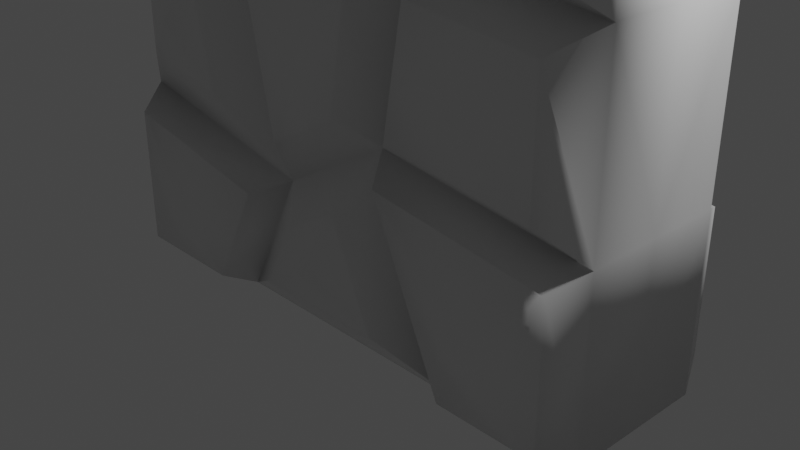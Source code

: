 # Source: rockWall.blend  (saved by Blender 3.4.6; exported with 4.5.12 LTS)
import bpy
from mathutils import Matrix  # noqa: F401  (used for matrix-valued properties, if any)

bpy.ops.wm.read_factory_settings(use_empty=True)
scene = bpy.context.scene
scene.name = 'Scene'

# ---- collections
col_collection = bpy.data.collections.new('Collection'); scene.collection.children.link(col_collection)

# ---- materials (node trees are filled in below, after node groups)
mat_material = bpy.data.materials.new('Material')
mat_material.alpha_threshold = 0.0
mat_material.use_transparent_shadow = False
mat_material.roughness = 0.5
mat_material.line_color = (0.0, 0.0, 0.0, 1.0)

# ---- material node trees
mat_material.use_nodes = True; mat_material.node_tree.nodes.clear()
_N = mat_material.node_tree.nodes; _L = mat_material.node_tree.links
n0 = _N.new('ShaderNodeOutputMaterial'); n0.name = 'Material Output'; n0.location = (300, 300)
n1 = _N.new('ShaderNodeBsdfPrincipled'); n1.name = 'Principled BSDF'; n1.location = (10, 300)
n1.distribution = 'GGX'
n1.subsurface_method = 'RANDOM_WALK_SKIN'
n1.inputs[3].default_value = 1.45
n1.inputs[27].default_value = (0.0, 0.0, 0.0, 1.0)
n1.inputs[28].default_value = 1.0
_L.new(n1.outputs[0], n0.inputs[0])
n0.is_active_output = True

# ---- world
world_world = bpy.data.worlds.new('World'); scene.world = world_world
world_world.use_nodes = True; world_world.node_tree.nodes.clear()
_N = world_world.node_tree.nodes; _L = world_world.node_tree.links
n0 = _N.new('ShaderNodeOutputWorld'); n0.name = 'World Output'; n0.location = (300, 300)
n1 = _N.new('ShaderNodeBackground'); n1.name = 'Background'; n1.location = (10, 300)
n1.inputs[0].default_value = (0.05088, 0.05088, 0.05088, 1.0)
_L.new(n1.outputs[0], n0.inputs[0])
n0.is_active_output = True
world_world.color = (0.05088, 0.05088, 0.05088)
world_world.use_sun_shadow = False
world_world.sun_shadow_jitter_overblur = 0.0

# ---- cameras
cam_camera = bpy.data.cameras.new('Camera')
cam_camera.clip_end = 100.0
cam_camera.ortho_scale = 7.314

# ---- lights
light_light = bpy.data.lights.new('Light', 'POINT')
light_light.transmission_factor = 0.0
light_light.energy = 1000.0
light_light.shadow_soft_size = 0.1
light_light.shadow_maximum_resolution = 0.006
light_light.use_absolute_resolution = True

# ---- meshes
me_cube = bpy.data.meshes.new('Cube')
me_cube.from_pydata([(3.0, -0.001579, 5.0), (3.0, -0.001579, -1.0), (3.0, -0.8003, 5.0), (3.0, -0.8003, -1.0), (-3.0, -0.001579, 5.0), (-3.0, -0.001579, -1.0), (-3.0, -0.8003, 5.0), (-3.0, -0.8003, -1.0), (-1.397, -0.001579, -1.0), (-1.151, -0.8003, 5.0), (-1.397, -0.8003, -1.0), (-1.151, -0.001579, 5.0), (3.0, -0.001579, 2.827), (-3.0, -0.8003, 2.827), (3.0, -0.8003, 2.827), (-3.0, -0.001579, 2.827), (-1.312, -0.8003, 3.311), (1.631, -0.8003, -1.0), (1.665, -0.001579, 5.0), (1.631, -0.001579, -1.0), (1.665, -0.8003, 5.0), (0.9587, -0.8003, 3.065), (3.0, -0.001579, 0.8963), (3.0, -0.8003, 0.8963), (-3.0, -0.001579, 0.8963), (-0.6828, -0.8003, 0.4455), (-3.0, -0.8003, 0.8963), (0.6355, -0.8003, 1.194), (1.257, -1.162, 4.772), (-0.8515, -1.162, 4.772), (-0.9725, -1.162, 3.508), (0.728, -1.162, 3.323), (2.809, -1.162, 4.768), (2.809, -1.162, 3.085), (1.775, -1.162, 4.768), (1.229, -1.162, 3.27), (2.649, -1.162, 2.562), (1.258, -1.162, 2.724), (2.649, -1.162, 1.247), (1.038, -1.162, 1.449), (0.5703, -1.162, 2.676), (-0.8676, -1.162, 2.832), (-0.4691, -1.162, 1.017), (0.3656, -1.162, 1.491), (2.832, -1.162, 0.7392), (2.832, -1.162, -0.8162), (1.709, -1.162, -0.8162), (0.8927, -1.162, 0.9834), (-0.3114, -1.162, 0.1727), (-0.6619, -1.162, -0.5366), (0.8237, -1.162, -0.5366), (0.3355, -1.162, 0.5399), (-2.802, -1.162, -0.8315), (-1.523, -1.162, -0.8315), (-0.9525, -1.162, 0.3225), (-2.802, -1.162, 0.6823), (-2.426, -1.162, 1.454), (-2.426, -1.162, 2.279), (-1.705, -1.162, 2.486), (-1.437, -1.162, 1.261), (-2.667, -1.162, 3.281), (-2.667, -1.162, 4.637), (-1.514, -1.162, 4.637), (-1.615, -1.162, 3.584), (0.04013, -1.294, 4.094), (2.156, -1.294, 3.973), (1.899, -1.294, 1.995), (-0.1002, -1.294, 2.004), (2.067, -1.294, 0.02255), (0.04651, -1.294, -0.09013), (-2.02, -1.294, -0.1645), (-1.999, -1.294, 1.87), (-2.116, -1.294, 4.035), (3.0, 0.7972, 5.0), (3.0, 0.7972, -1.0), (-3.0, 0.7972, 5.0), (-3.0, 0.7972, -1.0), (-1.151, 0.7972, 5.0), (-1.397, 0.7972, -1.0), (-3.0, 0.7972, 2.827), (3.0, 0.7972, 2.827), (-1.312, 0.7972, 3.311), (1.631, 0.7972, -1.0), (1.665, 0.7972, 5.0), (0.9587, 0.7972, 3.065), (3.0, 0.7972, 0.8963), (-0.6828, 0.7972, 0.4455), (-3.0, 0.7972, 0.8963), (0.6355, 0.7972, 1.194), (1.257, 1.158, 4.772), (-0.8515, 1.158, 4.772), (-0.9725, 1.158, 3.508), (0.728, 1.158, 3.323), (2.809, 1.158, 4.768), (2.809, 1.158, 3.085), (1.775, 1.158, 4.768), (1.229, 1.158, 3.27), (2.649, 1.158, 2.562), (1.258, 1.158, 2.724), (2.649, 1.158, 1.247), (1.038, 1.158, 1.449), (0.5703, 1.158, 2.676), (-0.8676, 1.158, 2.832), (-0.4691, 1.158, 1.017), (0.3656, 1.158, 1.491), (2.832, 1.158, 0.7392), (2.832, 1.158, -0.8162), (1.709, 1.158, -0.8162), (0.8927, 1.158, 0.9834), (-0.3114, 1.158, 0.1727), (-0.6619, 1.158, -0.5366), (0.8237, 1.158, -0.5366), (0.3355, 1.158, 0.5399), (-2.802, 1.158, -0.8315), (-1.523, 1.158, -0.8315), (-0.9525, 1.158, 0.3225), (-2.802, 1.158, 0.6823), (-2.426, 1.158, 1.454), (-2.426, 1.158, 2.279), (-1.705, 1.158, 2.486), (-1.437, 1.158, 1.261), (-2.667, 1.158, 3.281), (-2.667, 1.158, 4.637), (-1.514, 1.158, 4.637), (-1.615, 1.158, 3.584), (0.04013, 1.291, 4.094), (2.156, 1.291, 3.973), (1.899, 1.291, 1.995), (-0.1002, 1.291, 2.004), (2.067, 1.291, 0.02255), (0.04651, 1.291, -0.09013), (-2.02, 1.291, -0.1645), (-1.999, 1.291, 1.87), (-2.116, 1.291, 4.035)], [], [(11, 4, 6, 9), (6, 13, 60, 61), (13, 6, 4, 15), (19, 1, 3, 17), (12, 0, 2, 14), (5, 8, 10, 7), (9, 16, 30, 29), (18, 11, 9, 20), (27, 21, 40, 43), (22, 12, 14, 23), (26, 13, 15, 24), (13, 26, 56, 57), (21, 27, 39, 37), (0, 18, 20, 2), (21, 14, 33, 35), (8, 19, 17, 10), (17, 3, 45, 46), (10, 25, 54, 53), (7, 26, 24, 5), (1, 22, 23, 3), (25, 10, 49, 48), (58, 57, 71), (21, 20, 28, 31), (16, 21, 31, 30), (20, 9, 29, 28), (31, 28, 64), (20, 21, 35, 34), (2, 20, 34, 32), (14, 2, 32, 33), (51, 48, 69), (14, 21, 37, 36), (23, 14, 36, 38), (27, 23, 38, 39), (36, 37, 66), (21, 16, 41, 40), (16, 25, 42, 41), (25, 27, 43, 42), (57, 56, 71), (23, 27, 47, 44), (27, 17, 46, 47), (3, 23, 44, 45), (30, 31, 64), (10, 17, 50, 49), (17, 27, 51, 50), (27, 25, 48, 51), (50, 51, 69), (26, 7, 52, 55), (7, 10, 53, 52), (25, 26, 55, 54), (29, 30, 64), (26, 25, 59, 56), (25, 16, 58, 59), (16, 13, 57, 58), (49, 50, 69), (16, 9, 62, 63), (9, 6, 61, 62), (13, 16, 63, 60), (38, 36, 66), (59, 58, 71), (37, 39, 66), (45, 44, 68), (56, 59, 71), (39, 38, 66), (46, 45, 68), (47, 46, 68), (52, 53, 70), (33, 32, 65), (44, 47, 68), (53, 54, 70), (32, 34, 65), (55, 52, 70), (35, 33, 65), (61, 60, 72), (40, 41, 67), (54, 55, 70), (34, 35, 65), (62, 61, 72), (41, 42, 67), (63, 62, 72), (43, 40, 67), (48, 49, 69), (60, 63, 72), (28, 29, 64), (42, 43, 67), (11, 77, 75, 4), (75, 122, 121, 79), (79, 15, 4, 75), (19, 82, 74, 1), (12, 80, 73, 0), (5, 76, 78, 8), (77, 90, 91, 81), (18, 83, 77, 11), (88, 104, 101, 84), (22, 85, 80, 12), (87, 24, 15, 79), (79, 118, 117, 87), (84, 98, 100, 88), (0, 73, 83, 18), (84, 96, 94, 80), (8, 78, 82, 19), (82, 107, 106, 74), (78, 114, 115, 86), (76, 5, 24, 87), (1, 74, 85, 22), (86, 109, 110, 78), (119, 132, 118), (84, 92, 89, 83), (81, 91, 92, 84), (83, 89, 90, 77), (92, 125, 89), (83, 95, 96, 84), (73, 93, 95, 83), (80, 94, 93, 73), (112, 130, 109), (80, 97, 98, 84), (85, 99, 97, 80), (88, 100, 99, 85), (97, 127, 98), (84, 101, 102, 81), (81, 102, 103, 86), (86, 103, 104, 88), (118, 132, 117), (85, 105, 108, 88), (88, 108, 107, 82), (74, 106, 105, 85), (91, 125, 92), (78, 110, 111, 82), (82, 111, 112, 88), (88, 112, 109, 86), (111, 130, 112), (87, 116, 113, 76), (76, 113, 114, 78), (86, 115, 116, 87), (90, 125, 91), (87, 117, 120, 86), (86, 120, 119, 81), (81, 119, 118, 79), (110, 130, 111), (81, 124, 123, 77), (77, 123, 122, 75), (79, 121, 124, 81), (99, 127, 97), (120, 132, 119), (98, 127, 100), (106, 129, 105), (117, 132, 120), (100, 127, 99), (107, 129, 106), (108, 129, 107), (113, 131, 114), (94, 126, 93), (105, 129, 108), (114, 131, 115), (93, 126, 95), (116, 131, 113), (96, 126, 94), (122, 133, 121), (101, 128, 102), (115, 131, 116), (95, 126, 96), (123, 133, 122), (102, 128, 103), (124, 133, 123), (104, 128, 101), (109, 130, 110), (121, 133, 124), (89, 125, 90), (103, 128, 104)])
me_cube.polygons.foreach_set('use_smooth', [True] * 168)
_uv = me_cube.uv_layers.new(name='UVMap')
_uv.uv.foreach_set('vector', [0.3397, 0.9853, 0.3397, 1.392, 0.1639, 1.392, 0.1639, 0.9853, 1.51, 0.6112, 1.51, 1.09, 1.429, 0.9901, 1.429, 0.6917, 0.6746, 0.5494, 0.6746, 0.07245, 0.8505, 0.07245, 0.8505, 0.5494, -0.6818, 1.092, -0.6818, 1.393, -0.8577, 1.393, -0.8577, 1.092, -0.171, 0.5509, -0.171, 0.07245, 0.0048, 0.07245, 0.0048, 0.5509, -0.6818, 0.07245, -0.6818, 0.4253, -0.8577, 0.4253, -0.8577, 0.07245, 1.335, -0.4021, 0.9611, -0.4016, 1.011, -0.4806, 1.291, -0.481, 0.3397, 0.3662, 0.3397, 0.9853, 0.1639, 0.9853, 0.1639, 0.3662, 1.908, 0.6108, 1.908, 1.023, 1.829, 0.9371, 1.829, 0.6763, -0.171, 0.9759, -0.171, 0.5509, 0.0048, 0.5509, 0.0048, 0.9759, 0.6746, 0.973, 0.6746, 0.5494, 0.8505, 0.5494, 0.8505, 0.973, -0.8305, -0.9396, -0.4055, -0.94, -0.5277, -0.8054, -0.7093, -0.8052, 1.379, 0.03941, 0.9611, 0.03941, 1.033, -0.04689, 1.317, -0.04689, 0.3397, 0.07245, 0.3397, 0.3662, 0.1639, 0.3662, 0.1639, 0.07245, 0.5767, 1.392, 0.5767, 1.842, 0.4971, 1.8, 0.4971, 1.452, -0.6818, 0.4253, -0.6818, 1.092, -0.8577, 1.092, -0.8577, 0.4253, -0.8577, 1.092, -0.8577, 1.393, -0.9372, 1.356, -0.9372, 1.109, 1.344, 1.568, 1.344, 1.887, 1.265, 1.86, 1.265, 1.606, 0.6746, 1.389, 0.6746, 0.973, 0.8505, 0.973, 0.8505, 1.389, -0.171, 1.393, -0.171, 0.9759, 0.0048, 0.9759, 0.004799, 1.393, -0.3063, -0.4333, 0.01197, -0.5898, -0.08947, -0.4198, -0.2456, -0.343, -0.7548, -0.6475, -0.7093, -0.8052, -0.6191, -0.7084, 0.08433, 1.393, 0.08433, 1.819, 0.0048, 1.769, 0.0048, 1.45, 1.829, 0.6108, 1.829, 1.111, 1.749, 1.06, 1.749, 0.6856, 0.1639, 0.3662, 0.1639, 0.9853, 0.08433, 0.9174, 0.08433, 0.4537, 1.006, -0.8547, 1.335, -0.94, 1.161, -0.6924, 1.775, 0.01049, 1.775, -0.4016, 1.855, -0.3614, 1.855, -0.04236, 0.1639, 0.07245, 0.1639, 0.3662, 0.08433, 0.3395, 0.08433, 0.1121, 0.0048, 0.5509, 0.0048, 0.07245, 0.08433, 0.1235, 0.08433, 0.494, -0.3265, -0.2015, -0.2456, -0.343, -0.1875, -0.2615, 0.4971, 1.392, 0.4971, 1.843, 0.4176, 1.774, 0.4176, 1.467, 0.0048, 0.9759, 0.0048, 0.5509, 0.08433, 0.6093, 0.08433, 0.8988, 1.669, 0.6108, 1.669, 1.131, 1.59, 1.054, 1.59, 0.6995, 1.334, -0.3527, 1.317, -0.04689, 1.183, -0.2153, -0.8829, -0.07375, -0.9372, -0.5704, -0.831, -0.4642, -0.7966, -0.1497, -0.9372, -0.5704, -0.3063, -0.4333, -0.4315, -0.3774, -0.831, -0.4642, -0.3063, -0.4333, -0.471, -0.1448, -0.5359, -0.1947, -0.4315, -0.3774, -0.7093, -0.8052, -0.5277, -0.8054, -0.6191, -0.7084, 1.59, 0.6108, 1.59, 1.134, 1.51, 1.075, 1.51, 0.6462, 1.886, 0.07245, 1.886, 0.5716, 1.806, 0.5326, 1.806, 0.1232, 0.004799, 1.393, 0.0048, 0.9759, 0.08433, 1.01, 0.08433, 1.353, 1.011, -0.4806, 1.006, -0.8547, 1.161, -0.6924, 0.01197, -0.5898, 0.01197, 0.07245, -0.08947, -0.09487, -0.08947, -0.4198, 0.01197, 0.07245, -0.471, -0.1448, -0.3265, -0.2015, -0.08947, -0.09487, -0.471, -0.1448, -0.3063, -0.4333, -0.2456, -0.343, -0.3265, -0.2015, -0.08947, -0.09487, -0.3265, -0.2015, -0.1875, -0.2615, 0.6746, 0.973, 0.6746, 1.389, 0.5951, 1.356, 0.5951, 1.023, -0.8577, 0.07245, -0.8577, 0.4253, -0.9372, 0.3977, -0.9372, 0.116, 1.749, 0.6108, 1.749, 1.125, 1.669, 1.079, 1.669, 0.669, 1.291, -0.481, 1.011, -0.4806, 1.161, -0.6924, -0.4055, -0.94, -0.3063, -0.4333, -0.4853, -0.5889, -0.5277, -0.8054, -0.3063, -0.4333, -0.9372, -0.5704, -0.7548, -0.6475, -0.4853, -0.5889, -0.9372, -0.5704, -0.8305, -0.9396, -0.7093, -0.8052, -0.7548, -0.6475, -0.08947, -0.4198, -0.08947, -0.09487, -0.1875, -0.2615, 1.912, -0.94, 1.912, -0.5683, 1.832, -0.6483, 1.832, -0.8801, 1.106, 0.6108, 1.51, 0.6112, 1.429, 0.6917, 1.176, 0.6915, 1.185, 1.568, 1.185, 1.94, 1.106, 1.873, 1.106, 1.642, 1.048, -0.4016, 1.334, -0.3527, 1.183, -0.2153, -0.4853, -0.5889, -0.7548, -0.6475, -0.6191, -0.7084, 1.317, -0.04689, 1.033, -0.04689, 1.183, -0.2153, 1.775, 0.0226, 1.432, 0.0226, 1.591, -0.1415, -0.5277, -0.8054, -0.4853, -0.5889, -0.6191, -0.7084, 1.033, -0.04689, 1.048, -0.4016, 1.183, -0.2153, 1.775, -0.2231, 1.775, 0.0226, 1.591, -0.1415, 1.379, -0.4016, 1.775, -0.2231, 1.591, -0.1415, 0.08433, 1.797, 0.08457, 1.517, 0.2311, 1.622, -0.9372, 1.761, -0.8943, 1.393, -0.7759, 1.584, 1.432, 0.0226, 1.379, -0.4016, 1.591, -0.1415, 0.08457, 1.517, 0.3387, 1.392, 0.2311, 1.622, -0.8943, 1.393, -0.6697, 1.42, -0.7759, 1.584, 0.4176, 1.797, 0.08433, 1.797, 0.2311, 1.622, -0.5892, 1.761, -0.9372, 1.761, -0.7759, 1.584, 1.429, 0.6917, 1.429, 0.9901, 1.305, 0.8243, -0.7966, -0.1497, -0.831, -0.4642, -0.6486, -0.2932, 0.3387, 1.392, 0.4176, 1.797, 0.2311, 1.622, -0.6697, 1.42, -0.5892, 1.761, -0.7759, 1.584, 1.176, 0.6915, 1.429, 0.6917, 1.305, 0.8243, -0.831, -0.4642, -0.4315, -0.3774, -0.6486, -0.2932, 1.198, 0.9233, 1.176, 0.6915, 1.305, 0.8243, -0.5359, -0.1947, -0.7966, -0.1497, -0.6486, -0.2932, -0.2456, -0.343, -0.08947, -0.4198, -0.1875, -0.2615, 1.429, 0.9901, 1.198, 0.9233, 1.305, 0.8243, 1.335, -0.94, 1.291, -0.481, 1.161, -0.6924, -0.4315, -0.3774, -0.5359, -0.1947, -0.6486, -0.2932, 0.3397, 0.9853, 0.5156, 0.9853, 0.5156, 1.392, 0.3397, 1.392, 1.51, 1.568, 1.429, 1.488, 1.429, 1.189, 1.51, 1.09, 1.026, 0.5494, 0.8505, 0.5494, 0.8505, 0.07245, 1.026, 0.07245, -0.6818, 1.092, -0.506, 1.092, -0.506, 1.393, -0.6818, 1.393, -0.171, 0.5509, -0.3469, 0.5509, -0.3469, 0.07245, -0.171, 0.07245, -0.6818, 0.07245, -0.506, 0.07245, -0.506, 0.4253, -0.6818, 0.4253, 1.479, 0.07293, 1.436, 0.1518, 1.156, 0.1514, 1.106, 0.07245, 0.3397, 0.3662, 0.5156, 0.3662, 0.5156, 0.9853, 0.3397, 0.9853, 1.908, 1.523, 1.829, 1.457, 1.829, 1.196, 1.908, 1.111, -0.171, 0.9759, -0.3469, 0.9759, -0.3469, 0.5509, -0.171, 0.5509, 1.026, 0.973, 0.8505, 0.973, 0.8505, 0.5494, 1.026, 0.5494, 0.1187, 0.0721, 0.2399, -0.06231, 0.4215, -0.06216, 0.5437, 0.07245, 1.335, -0.499, 1.396, -0.5853, 1.681, -0.5853, 1.753, -0.499, 0.3397, 0.07245, 0.5156, 0.07245, 0.5156, 0.3662, 0.3397, 0.3662, -0.1616, 1.843, -0.2411, 1.783, -0.2411, 1.435, -0.1616, 1.393, -0.6818, 0.4253, -0.506, 0.4253, -0.506, 1.092, -0.6818, 1.092, -0.506, 1.092, -0.4264, 1.109, -0.4264, 1.356, -0.506, 1.393, 1.265, 1.887, 1.185, 1.85, 1.185, 1.596, 1.265, 1.568, 1.026, 1.389, 0.8505, 1.389, 0.8505, 0.973, 1.026, 0.973, -0.171, 1.393, -0.3469, 1.393, -0.3469, 0.9759, -0.171, 0.9759, 0.6429, -0.4343, 0.7035, -0.5245, 0.8597, -0.4478, 0.9611, -0.2778, 0.1943, -0.2201, 0.3301, -0.1591, 0.2399, -0.06231, 0.0048, 1.819, -0.07473, 1.763, -0.07473, 1.443, 0.0048, 1.393, 1.829, 1.625, 1.749, 1.55, 1.749, 1.176, 1.829, 1.125, 0.5156, 0.3662, 0.5951, 0.4537, 0.5951, 0.9174, 0.5156, 0.9853, 1.151, 0.5255, 1.306, 0.3632, 1.479, 0.6108, -0.07473, 1.805, -0.1543, 1.753, -0.1543, 1.434, -0.07473, 1.393, 0.5156, 0.07245, 0.5951, 0.1121, 0.5951, 0.3395, 0.5156, 0.3662, -0.3469, 0.5509, -0.4264, 0.494, -0.4264, 0.1235, -0.3469, 0.07245, 0.6227, -0.6661, 0.7616, -0.6061, 0.7035, -0.5245, 1.071, 1.84, 0.9911, 1.766, 0.9911, 1.458, 1.071, 1.389, -0.3469, 0.9759, -0.4264, 0.8988, -0.4264, 0.6093, -0.3469, 0.5509, 1.669, 1.652, 1.59, 1.563, 1.59, 1.209, 1.669, 1.131, 1.38, -0.891, 1.53, -0.7537, 1.396, -0.5853, 0.06627, -0.7938, 0.1525, -0.7178, 0.1181, -0.4034, 0.01197, -0.2972, 0.01197, -0.2972, 0.1181, -0.4034, 0.5176, -0.4902, 0.6429, -0.4343, 0.6429, -0.4343, 0.5176, -0.4902, 0.4133, -0.6729, 0.4781, -0.7228, 0.2399, -0.06231, 0.3301, -0.1591, 0.4215, -0.06216, 1.59, 1.657, 1.51, 1.621, 1.51, 1.192, 1.59, 1.134, 1.832, -0.4409, 1.753, -0.4917, 1.753, -0.9011, 1.832, -0.94, -0.3469, 1.393, -0.4264, 1.353, -0.4264, 1.01, -0.3469, 0.9759, 1.156, 0.1514, 1.306, 0.3632, 1.151, 0.5255, 0.9611, -0.2778, 0.8597, -0.4478, 0.8597, -0.7727, 0.9611, -0.94, 0.9611, -0.94, 0.8597, -0.7727, 0.6227, -0.6661, 0.4781, -0.7228, 0.4781, -0.7228, 0.6227, -0.6661, 0.7035, -0.5245, 0.6429, -0.4343, 0.8597, -0.7727, 0.7616, -0.6061, 0.6227, -0.6661, 1.026, 0.973, 1.106, 1.023, 1.106, 1.356, 1.026, 1.389, -0.506, 0.07245, -0.4264, 0.116, -0.4264, 0.3977, -0.506, 0.4253, 1.749, 1.639, 1.669, 1.581, 1.669, 1.17, 1.749, 1.125, 1.436, 0.1518, 1.306, 0.3632, 1.156, 0.1514, 0.5437, 0.07245, 0.4215, -0.06216, 0.4639, -0.2786, 0.6429, -0.4343, 0.6429, -0.4343, 0.4639, -0.2786, 0.1943, -0.2201, 0.01197, -0.2972, 0.01197, -0.2972, 0.1943, -0.2201, 0.2399, -0.06231, 0.1187, 0.0721, 0.8597, -0.4478, 0.7616, -0.6061, 0.8597, -0.7727, 1.908, 1.894, 1.829, 1.835, 1.829, 1.603, 1.908, 1.523, 1.106, 1.568, 1.176, 1.488, 1.429, 1.488, 1.51, 1.568, 1.934, -0.03002, 1.855, -0.1033, 1.855, -0.335, 1.934, -0.4016, 1.665, -0.94, 1.53, -0.7537, 1.38, -0.891, 0.4639, -0.2786, 0.3301, -0.1591, 0.1943, -0.2201, 1.396, -0.5853, 1.53, -0.7537, 1.681, -0.5853, 0.5953, 1.813, 0.7796, 1.649, 0.9377, 1.813, 0.4215, -0.06216, 0.3301, -0.1591, 0.4639, -0.2786, 1.681, -0.5853, 1.53, -0.7537, 1.665, -0.94, 0.5951, 1.568, 0.7796, 1.649, 0.5953, 1.813, 0.9911, 1.389, 0.7796, 1.649, 0.5951, 1.568, 1.479, 0.1362, 1.657, 0.2794, 1.533, 0.4109, -0.2411, 1.761, -0.4024, 1.584, -0.284, 1.393, 0.9377, 1.813, 0.7796, 1.649, 0.9911, 1.389, 1.533, 0.4109, 1.657, 0.2794, 1.806, 0.4847, -0.284, 1.393, -0.4024, 1.584, -0.5086, 1.42, 1.806, 0.07245, 1.657, 0.2794, 1.479, 0.1362, -0.5892, 1.761, -0.4024, 1.584, -0.2411, 1.761, 1.429, 1.488, 1.305, 1.355, 1.429, 1.189, 0.1525, -0.7178, 0.3006, -0.5744, 0.1181, -0.4034, 1.806, 0.4847, 1.657, 0.2794, 1.806, 0.07245, -0.5086, 1.42, -0.4024, 1.584, -0.5892, 1.761, 1.176, 1.488, 1.305, 1.355, 1.429, 1.488, 0.1181, -0.4034, 0.3006, -0.5744, 0.5176, -0.4902, 1.198, 1.256, 1.305, 1.355, 1.176, 1.488, 0.4133, -0.6729, 0.3006, -0.5744, 0.1525, -0.7178, 0.7035, -0.5245, 0.7616, -0.6061, 0.8597, -0.4478, 1.429, 1.189, 1.305, 1.355, 1.198, 1.256, 1.479, 0.6108, 1.306, 0.3632, 1.436, 0.1518, 0.5176, -0.4902, 0.3006, -0.5744, 0.4133, -0.6729])
me_cube.materials.append(mat_material)
me_cube.use_mirror_vertex_groups = False
me_cube.update()

# ---- objects
ob_cube = bpy.data.objects.new('Cube', me_cube)
ob_light = bpy.data.objects.new('Light', light_light)
ob_camera = bpy.data.objects.new('Camera', cam_camera)

# ---- transforms, parenting, visibility, modifiers, constraints
ob_cube.location = (0.0, 0.0, 0.0)
ob_cube.lock_rotations_4d = False
ob_cube.empty_display_type = 'ARROWS'
ob_cube.lineart.crease_threshold = 0.0
ob_light.location = (4.076, 1.005, 5.904)
ob_light.rotation_euler = (0.6503, 0.05522, 1.866)
ob_light.lock_rotations_4d = False
ob_light.empty_display_type = 'ARROWS'
ob_light.color = (0.0, 0.0, 0.0, 0.0)
ob_light.lineart.crease_threshold = 0.0
ob_camera.location = (7.359, -6.926, 4.958)
ob_camera.rotation_euler = (1.109, 0.0, 0.8149)
ob_camera.lock_rotations_4d = False
ob_camera.empty_display_type = 'ARROWS'
ob_camera.color = (0.0, 0.0, 0.0, 0.0)
ob_camera.display_type = 'WIRE'
ob_camera.lineart.crease_threshold = 0.0

# ---- collection membership
col_collection.objects.link(ob_cube)
col_collection.objects.link(ob_light)
col_collection.objects.link(ob_camera)

# ---- scene / render settings (as saved in the file)
scene.camera = ob_camera
scene.frame_start = 1; scene.frame_end = 250; scene.frame_set(1)
scene.render.engine = 'BLENDER_EEVEE_NEXT'
scene.cycles.sampling_pattern = 'TABULATED_SOBOL'
scene.cycles.use_light_tree = False
scene.view_settings.view_transform = 'Filmic'
bpy.context.view_layer.update()
